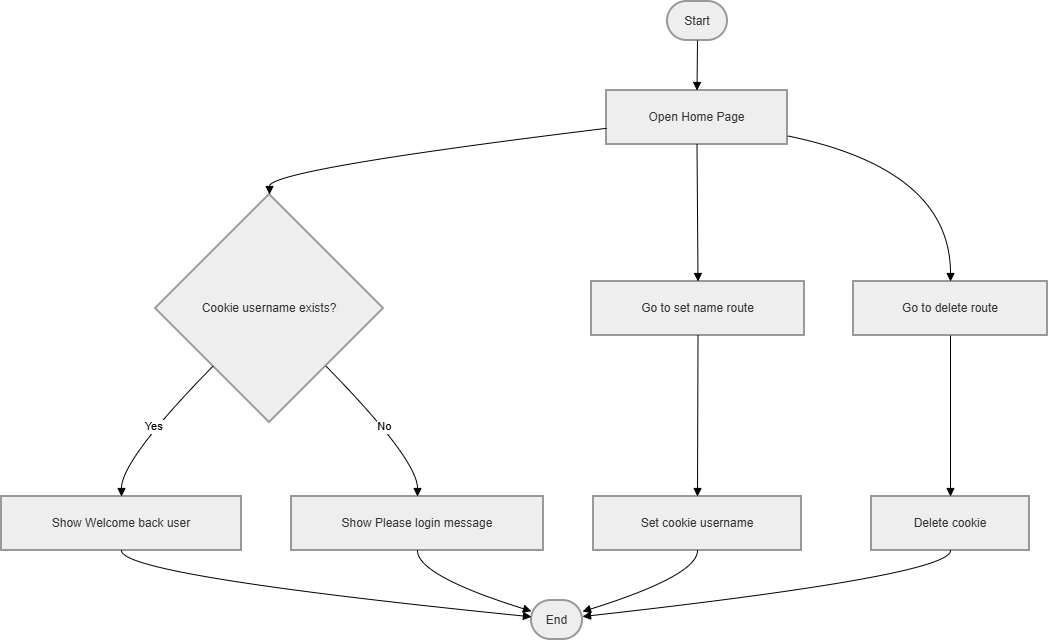

The diagram above was exported from draw.io. Its source (the exported page's mxGraphModel, read from the mxfile embedded in the PNG):
<mxGraphModel dx="1042" dy="562" grid="1" gridSize="10" guides="1" tooltips="1" connect="1" arrows="1" fold="1" page="1" pageScale="1" pageWidth="850" pageHeight="1100" math="0" shadow="0">
  <root>
    <mxCell id="0" />
    <mxCell id="1" parent="0" />
    <mxCell id="0mIJZuu_tPK_Bu4uVekg-2" parent="1" style="rounded=1;whiteSpace=wrap;arcSize=50;strokeWidth=2;fillColor=light-dark(#eeeeee,#1f2020);strokeColor=light-dark(#999999,#cccccc);fontColor=light-dark(#333333,#cccccc);" value="Start" vertex="1">
      <mxGeometry height="39" width="60" x="686" y="440" as="geometry" />
    </mxCell>
    <mxCell id="0mIJZuu_tPK_Bu4uVekg-3" parent="1" style="whiteSpace=wrap;strokeWidth=2;fillColor=light-dark(#eeeeee,#1f2020);strokeColor=light-dark(#999999,#cccccc);fontColor=light-dark(#333333,#cccccc);" value="Open Home Page" vertex="1">
      <mxGeometry height="54" width="181" x="625" y="529" as="geometry" />
    </mxCell>
    <mxCell id="0mIJZuu_tPK_Bu4uVekg-4" parent="1" style="rhombus;strokeWidth=2;whiteSpace=wrap;fillColor=light-dark(#eeeeee,#1f2020);strokeColor=light-dark(#999999,#cccccc);fontColor=light-dark(#333333,#cccccc);" value="Cookie username exists?" vertex="1">
      <mxGeometry height="228" width="228" x="174" y="633" as="geometry" />
    </mxCell>
    <mxCell id="0mIJZuu_tPK_Bu4uVekg-5" parent="1" style="whiteSpace=wrap;strokeWidth=2;fillColor=light-dark(#eeeeee,#1f2020);strokeColor=light-dark(#999999,#cccccc);fontColor=light-dark(#333333,#cccccc);" value="Show Welcome back user" vertex="1">
      <mxGeometry height="54" width="240" x="20" y="935" as="geometry" />
    </mxCell>
    <mxCell id="0mIJZuu_tPK_Bu4uVekg-6" parent="1" style="whiteSpace=wrap;strokeWidth=2;fillColor=light-dark(#eeeeee,#1f2020);strokeColor=light-dark(#999999,#cccccc);fontColor=light-dark(#333333,#cccccc);" value="Show Please login message" vertex="1">
      <mxGeometry height="54" width="252" x="310" y="935" as="geometry" />
    </mxCell>
    <mxCell id="0mIJZuu_tPK_Bu4uVekg-7" parent="1" style="whiteSpace=wrap;strokeWidth=2;fillColor=light-dark(#eeeeee,#1f2020);strokeColor=light-dark(#999999,#cccccc);fontColor=light-dark(#333333,#cccccc);" value="Go to set name route" vertex="1">
      <mxGeometry height="54" width="213" x="610" y="720" as="geometry" />
    </mxCell>
    <mxCell id="0mIJZuu_tPK_Bu4uVekg-8" parent="1" style="whiteSpace=wrap;strokeWidth=2;fillColor=light-dark(#eeeeee,#1f2020);strokeColor=light-dark(#999999,#cccccc);fontColor=light-dark(#333333,#cccccc);" value="Set cookie username" vertex="1">
      <mxGeometry height="54" width="208" x="612" y="935" as="geometry" />
    </mxCell>
    <mxCell id="0mIJZuu_tPK_Bu4uVekg-9" parent="1" style="whiteSpace=wrap;strokeWidth=2;fillColor=light-dark(#eeeeee,#1f2020);strokeColor=light-dark(#999999,#cccccc);fontColor=light-dark(#333333,#cccccc);" value="Go to delete route" vertex="1">
      <mxGeometry height="54" width="194" x="872" y="720" as="geometry" />
    </mxCell>
    <mxCell id="0mIJZuu_tPK_Bu4uVekg-10" parent="1" style="whiteSpace=wrap;strokeWidth=2;fillColor=light-dark(#eeeeee,#1f2020);strokeColor=light-dark(#999999,#cccccc);fontColor=light-dark(#333333,#cccccc);" value="Delete cookie" vertex="1">
      <mxGeometry height="54" width="158" x="890" y="935" as="geometry" />
    </mxCell>
    <mxCell id="0mIJZuu_tPK_Bu4uVekg-11" parent="1" style="rounded=1;whiteSpace=wrap;arcSize=50;strokeWidth=2;fillColor=light-dark(#eeeeee,#1f2020);strokeColor=light-dark(#999999,#cccccc);fontColor=light-dark(#333333,#cccccc);" value="End" vertex="1">
      <mxGeometry height="39" width="51" x="550" y="1039" as="geometry" />
    </mxCell>
    <mxCell id="0mIJZuu_tPK_Bu4uVekg-12" edge="1" parent="1" source="0mIJZuu_tPK_Bu4uVekg-2" style="curved=1;startArrow=none;endArrow=block;exitX=0.5;exitY=1;entryX=0.5;entryY=0;rounded=0;" target="0mIJZuu_tPK_Bu4uVekg-3" value="">
      <mxGeometry relative="1" as="geometry">
        <Array as="points" />
      </mxGeometry>
    </mxCell>
    <mxCell id="0mIJZuu_tPK_Bu4uVekg-13" edge="1" parent="1" source="0mIJZuu_tPK_Bu4uVekg-3" style="curved=1;startArrow=none;endArrow=block;exitX=0;exitY=0.7;entryX=0.5;entryY=0;rounded=0;" target="0mIJZuu_tPK_Bu4uVekg-4" value="">
      <mxGeometry relative="1" as="geometry">
        <Array as="points">
          <mxPoint x="288" y="608" />
        </Array>
      </mxGeometry>
    </mxCell>
    <mxCell id="0mIJZuu_tPK_Bu4uVekg-14" edge="1" parent="1" source="0mIJZuu_tPK_Bu4uVekg-4" style="curved=1;startArrow=none;endArrow=block;exitX=0.01;exitY=1;entryX=0.5;entryY=-0.01;rounded=0;" target="0mIJZuu_tPK_Bu4uVekg-5" value="Yes">
      <mxGeometry relative="1" as="geometry">
        <Array as="points">
          <mxPoint x="140" y="898" />
        </Array>
      </mxGeometry>
    </mxCell>
    <mxCell id="0mIJZuu_tPK_Bu4uVekg-15" edge="1" parent="1" source="0mIJZuu_tPK_Bu4uVekg-5" style="curved=1;startArrow=none;endArrow=block;exitX=0.5;exitY=0.99;entryX=0.01;entryY=0.42;rounded=0;" target="0mIJZuu_tPK_Bu4uVekg-11" value="">
      <mxGeometry relative="1" as="geometry">
        <Array as="points">
          <mxPoint x="140" y="1014" />
        </Array>
      </mxGeometry>
    </mxCell>
    <mxCell id="0mIJZuu_tPK_Bu4uVekg-16" edge="1" parent="1" source="0mIJZuu_tPK_Bu4uVekg-4" style="curved=1;startArrow=none;endArrow=block;exitX=0.99;exitY=1;entryX=0.5;entryY=-0.01;rounded=0;" target="0mIJZuu_tPK_Bu4uVekg-6" value="No">
      <mxGeometry relative="1" as="geometry">
        <Array as="points">
          <mxPoint x="436" y="898" />
        </Array>
      </mxGeometry>
    </mxCell>
    <mxCell id="0mIJZuu_tPK_Bu4uVekg-17" edge="1" parent="1" source="0mIJZuu_tPK_Bu4uVekg-6" style="curved=1;startArrow=none;endArrow=block;exitX=0.5;exitY=0.99;entryX=0.01;entryY=0.28;rounded=0;" target="0mIJZuu_tPK_Bu4uVekg-11" value="">
      <mxGeometry relative="1" as="geometry">
        <Array as="points">
          <mxPoint x="436" y="1014" />
        </Array>
      </mxGeometry>
    </mxCell>
    <mxCell id="0mIJZuu_tPK_Bu4uVekg-18" edge="1" parent="1" source="0mIJZuu_tPK_Bu4uVekg-3" style="curved=1;startArrow=none;endArrow=block;exitX=0.5;exitY=1;entryX=0.5;entryY=0;rounded=0;" target="0mIJZuu_tPK_Bu4uVekg-7" value="">
      <mxGeometry relative="1" as="geometry">
        <Array as="points" />
      </mxGeometry>
    </mxCell>
    <mxCell id="0mIJZuu_tPK_Bu4uVekg-19" edge="1" parent="1" source="0mIJZuu_tPK_Bu4uVekg-7" style="curved=1;startArrow=none;endArrow=block;exitX=0.5;exitY=1;entryX=0.5;entryY=-0.01;rounded=0;" target="0mIJZuu_tPK_Bu4uVekg-8" value="">
      <mxGeometry relative="1" as="geometry">
        <Array as="points" />
      </mxGeometry>
    </mxCell>
    <mxCell id="0mIJZuu_tPK_Bu4uVekg-20" edge="1" parent="1" source="0mIJZuu_tPK_Bu4uVekg-8" style="curved=1;startArrow=none;endArrow=block;exitX=0.5;exitY=0.99;entryX=1.01;entryY=0.28;rounded=0;" target="0mIJZuu_tPK_Bu4uVekg-11" value="">
      <mxGeometry relative="1" as="geometry">
        <Array as="points">
          <mxPoint x="716" y="1014" />
        </Array>
      </mxGeometry>
    </mxCell>
    <mxCell id="0mIJZuu_tPK_Bu4uVekg-21" edge="1" parent="1" source="0mIJZuu_tPK_Bu4uVekg-3" style="curved=1;startArrow=none;endArrow=block;exitX=1;exitY=0.84;entryX=0.5;entryY=0;rounded=0;" target="0mIJZuu_tPK_Bu4uVekg-9" value="">
      <mxGeometry relative="1" as="geometry">
        <Array as="points">
          <mxPoint x="969" y="608" />
        </Array>
      </mxGeometry>
    </mxCell>
    <mxCell id="0mIJZuu_tPK_Bu4uVekg-22" edge="1" parent="1" source="0mIJZuu_tPK_Bu4uVekg-9" style="curved=1;startArrow=none;endArrow=block;exitX=0.5;exitY=1;entryX=0.5;entryY=-0.01;rounded=0;" target="0mIJZuu_tPK_Bu4uVekg-10" value="">
      <mxGeometry relative="1" as="geometry">
        <Array as="points" />
      </mxGeometry>
    </mxCell>
    <mxCell id="0mIJZuu_tPK_Bu4uVekg-23" edge="1" parent="1" source="0mIJZuu_tPK_Bu4uVekg-10" style="curved=1;startArrow=none;endArrow=block;exitX=0.5;exitY=0.99;entryX=1.01;entryY=0.41;rounded=0;" target="0mIJZuu_tPK_Bu4uVekg-11" value="">
      <mxGeometry relative="1" as="geometry">
        <Array as="points">
          <mxPoint x="969" y="1014" />
        </Array>
      </mxGeometry>
    </mxCell>
  </root>
</mxGraphModel>